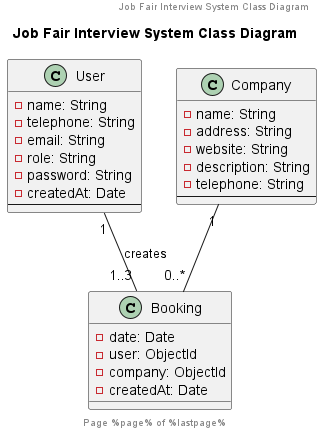

The diagram above was rendered by PlantUML. Its source (embedded in the PNG):
@startuml Job Fair Interview System Class Diagram

header Job Fair Interview System Class Diagram
footer Page %page% of %lastpage%
title "Job Fair Interview System Class Diagram"

class User {
  - name: String
  - telephone: String
  - email: String
  - role: String
  - password: String
  - createdAt: Date
  --
}

class Company {
  - name: String
  - address: String
  - website: String
  - description: String
  - telephone: String
  --
}

class Booking {
  - date: Date
  - user: ObjectId
  - company: ObjectId
  - createdAt: Date
}

User "1" -- "1..3" Booking : creates
Company "1" -- "0..*" Booking

@enduml